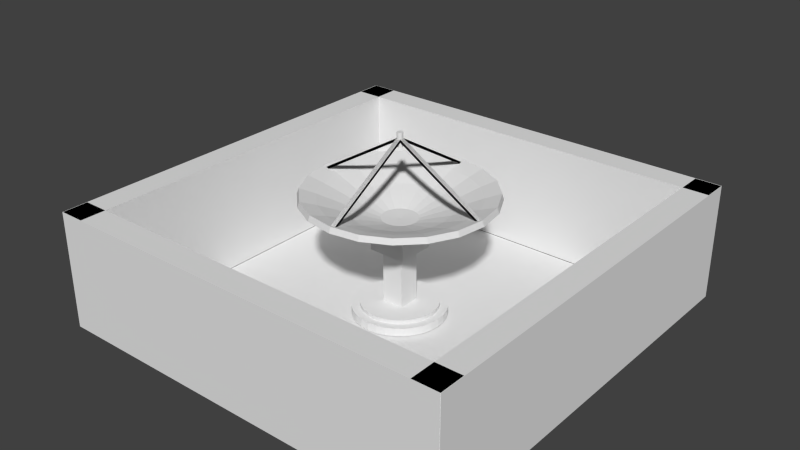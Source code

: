 # Source: RoomObject_Vault.blend  (saved by Blender 2.69.0; exported with 4.5.12 LTS)
import bpy
from mathutils import Matrix  # noqa: F401  (used for matrix-valued properties, if any)

bpy.ops.wm.read_factory_settings(use_empty=True)
scene = bpy.context.scene
scene.name = 'Scene'

# ---- collections
col_collection_1 = bpy.data.collections.new('Collection 1'); scene.collection.children.link(col_collection_1)

# ---- world
world_world = bpy.data.worlds.new('World'); scene.world = world_world
world_world.color = (0.05088, 0.05088, 0.05088)
world_world.use_sun_shadow = False
world_world.sun_shadow_jitter_overblur = 0.0
world_world.cycles.sampling_method = 'MANUAL'
world_world.cycles.sample_map_resolution = 256

# ---- meshes
me_sphere_007 = bpy.data.meshes.new('Sphere.007')
me_sphere_007.from_pydata([(-0.03199, -1.232, -0.3741), (-0.03199, -1.168, -0.3741), (0.03199, -1.168, -0.3741), (0.03199, -1.232, -0.3741), (-0.03199, -0.03199, 0.3513), (-0.03199, 0.03199, 0.3513), (0.03199, 0.03199, 0.3513), (0.03199, -0.03199, 0.3513), (-0.03199, -1.232, -0.3741), (-0.03199, -1.168, -0.3741), (0.03199, -1.168, -0.3741), (0.03199, -1.232, -0.3741), (-0.03199, -0.03199, 0.3513), (-0.03199, 0.03199, 0.3513), (0.03199, 0.03199, 0.3513), (0.03199, -0.03199, 0.3513), (-0.03199, -1.232, -0.3741), (-0.03199, -1.168, -0.3741), (0.03199, -1.168, -0.3741), (0.03199, -1.232, -0.3741), (-0.03199, -0.03199, 0.3513), (-0.03199, 0.03199, 0.3513), (0.03199, 0.03199, 0.3513), (0.03199, -0.03199, 0.3513), (-0.03199, -1.232, -0.3741), (-0.03199, -1.168, -0.3741), (0.03199, -1.168, -0.3741), (0.03199, -1.232, -0.3741), (-0.03199, -0.03199, 0.3513), (-0.03199, 0.03199, 0.3513), (0.03199, 0.03199, 0.3513), (0.03199, -0.03199, 0.3513), (1.232, -0.03199, -0.3741), (1.168, -0.03199, -0.3741), (1.168, 0.03199, -0.3741), (1.232, 0.03199, -0.3741), (0.03199, -0.03199, 0.3513), (-0.03199, -0.03199, 0.3513), (-0.03199, 0.03199, 0.3513), (0.03199, 0.03199, 0.3513), (1.232, -0.03199, -0.3741), (1.168, -0.03199, -0.3741), (1.168, 0.03199, -0.3741), (1.232, 0.03199, -0.3741), (0.03199, -0.03199, 0.3513), (-0.03199, -0.03199, 0.3513), (-0.03199, 0.03199, 0.3513), (0.03199, 0.03199, 0.3513), (0.03199, 1.232, -0.3741), (0.03199, 1.168, -0.3741), (-0.03199, 1.168, -0.3741), (-0.03199, 1.232, -0.3741), (0.03199, 0.03199, 0.3513), (0.03199, -0.03199, 0.3513), (-0.03199, -0.03199, 0.3513), (-0.03199, 0.03199, 0.3513), (0.03199, 1.232, -0.3741), (0.03199, 1.168, -0.3741), (-0.03199, 1.168, -0.3741), (-0.03199, 1.232, -0.3741), (0.03199, 0.03199, 0.3513), (0.03199, -0.03199, 0.3513), (-0.03199, -0.03199, 0.3513), (-0.03199, 0.03199, 0.3513), (-1.232, 0.03199, -0.3741), (-1.168, 0.03199, -0.3741), (-1.168, -0.03199, -0.3741), (-1.232, -0.03199, -0.3741), (-0.03199, 0.03199, 0.3513), (0.03199, 0.03199, 0.3513), (0.03199, -0.03199, 0.3513), (-0.03199, -0.03199, 0.3513), (-1.232, 0.03199, -0.3741), (-1.168, 0.03199, -0.3741), (-1.168, -0.03199, -0.3741), (-1.232, -0.03199, -0.3741), (-0.03199, 0.03199, 0.3513), (0.03199, 0.03199, 0.3513), (0.03199, -0.03199, 0.3513), (-0.03199, -0.03199, 0.3513), (-0.257, -0.257, -1.14), (-0.257, 0.257, -1.14), (0.257, 0.257, -1.14), (0.257, -0.257, -1.14), (-0.257, -0.257, -0.7314), (-0.257, 0.257, -0.7314), (0.257, 0.257, -0.7314), (0.257, -0.257, -0.7314), (-0.1489, -0.1489, -1.936), (-0.1489, 0.1489, -1.936), (0.1489, 0.1489, -1.936), (0.1489, -0.1489, -1.936), (-0.1489, -0.1489, -0.8895), (-0.1489, 0.1489, -0.8895), (0.1489, 0.1489, -0.8895), (0.1489, -0.1489, -0.8895), (0.0, 0.04052, 0.2464), (0.0, 0.04052, 0.4347), (0.007906, 0.03975, 0.2464), (0.007906, 0.03975, 0.4347), (0.01551, 0.03744, 0.2464), (0.01551, 0.03744, 0.4347), (0.02251, 0.03369, 0.2464), (0.02251, 0.03369, 0.4347), (0.02866, 0.02866, 0.2464), (0.02866, 0.02866, 0.4347), (0.03369, 0.02251, 0.2464), (0.03369, 0.02251, 0.4347), (0.03744, 0.01551, 0.2464), (0.03744, 0.01551, 0.4347), (0.03975, 0.007906, 0.2464), (0.03975, 0.007906, 0.4347), (0.04052, 3.06e-09, 0.2464), (0.04052, 3.06e-09, 0.4347), (0.03975, -0.007906, 0.2464), (0.03975, -0.007906, 0.4347), (0.03744, -0.01551, 0.2464), (0.03744, -0.01551, 0.4347), (0.03369, -0.02251, 0.2464), (0.03369, -0.02251, 0.4347), (0.02866, -0.02866, 0.2464), (0.02866, -0.02866, 0.4347), (0.02251, -0.03369, 0.2464), (0.02251, -0.03369, 0.4347), (0.01551, -0.03744, 0.2464), (0.01551, -0.03744, 0.4347), (0.007906, -0.03975, 0.2464), (0.007906, -0.03975, 0.4347), (-1.32e-08, -0.04052, 0.2464), (-1.32e-08, -0.04052, 0.4347), (-0.007906, -0.03975, 0.2464), (-0.007906, -0.03975, 0.4347), (-0.01551, -0.03744, 0.2464), (-0.01551, -0.03744, 0.4347), (-0.02251, -0.03369, 0.2464), (-0.02251, -0.03369, 0.3275), (-0.02866, -0.02866, 0.2464), (-0.02866, -0.02866, 0.4347), (-0.03369, -0.02251, 0.2464), (-0.03369, -0.02251, 0.4347), (-0.03744, -0.01551, 0.2464), (-0.03744, -0.01551, 0.4347), (-0.03975, -0.007906, 0.2464), (-0.03975, -0.007906, 0.4347), (-0.04052, 3.913e-08, 0.2464), (-0.04052, 3.913e-08, 0.4347), (-0.03975, 0.007906, 0.2464), (-0.03975, 0.007906, 0.4347), (-0.03744, 0.01551, 0.2464), (-0.03744, 0.01551, 0.4347), (-0.03369, 0.02251, 0.2464), (-0.03369, 0.02251, 0.4347), (-0.02866, 0.02866, 0.2464), (-0.02866, 0.02866, 0.3275), (-0.02251, 0.03369, 0.2464), (-0.02251, 0.03369, 0.4347), (-0.01551, 0.03744, 0.2464), (-0.01551, 0.03744, 0.4347), (-0.007906, 0.03975, 0.2464), (-0.007906, 0.03975, 0.4347), (0.0, 0.6246, -2.05), (0.0, 0.6246, -1.938), (0.1219, 0.6126, -2.05), (0.1219, 0.6126, -1.938), (0.239, 0.5771, -2.05), (0.239, 0.5771, -1.938), (0.347, 0.5194, -2.05), (0.347, 0.5194, -1.938), (0.4417, 0.4417, -2.05), (0.4417, 0.4417, -1.938), (0.5194, 0.347, -2.05), (0.5194, 0.347, -1.938), (0.5771, 0.239, -2.05), (0.5771, 0.239, -1.938), (0.6126, 0.1219, -2.05), (0.6126, 0.1219, -1.938), (0.6246, 4.716e-08, -2.05), (0.6246, 4.716e-08, -1.938), (0.6126, -0.1219, -2.05), (0.6126, -0.1219, -1.938), (0.5771, -0.239, -2.05), (0.5771, -0.239, -1.938), (0.5194, -0.347, -2.05), (0.5194, -0.347, -1.938), (0.4417, -0.4417, -2.05), (0.4417, -0.4417, -1.938), (0.347, -0.5194, -2.05), (0.347, -0.5194, -1.938), (0.239, -0.5771, -2.05), (0.239, -0.5771, -1.938), (0.1219, -0.6126, -2.05), (0.1219, -0.6126, -1.938), (-2.035e-07, -0.6246, -2.05), (-2.035e-07, -0.6246, -1.938), (-0.1219, -0.6126, -2.05), (-0.1219, -0.6126, -1.938), (-0.239, -0.5771, -2.05), (-0.239, -0.5771, -1.938), (-0.347, -0.5194, -2.05), (-0.347, -0.5194, -1.938), (-0.4417, -0.4417, -2.05), (-0.4417, -0.4417, -1.938), (-0.5194, -0.347, -2.05), (-0.5194, -0.347, -1.938), (-0.5771, -0.239, -2.05), (-0.5771, -0.239, -1.938), (-0.6126, -0.1219, -2.05), (-0.6126, -0.1219, -1.938), (-0.6246, 6.032e-07, -2.05), (-0.6246, 6.032e-07, -1.938), (-0.6126, 0.1219, -2.05), (-0.6126, 0.1219, -1.938), (-0.5771, 0.239, -2.05), (-0.5771, 0.239, -1.938), (-0.5194, 0.347, -2.05), (-0.5194, 0.347, -1.938), (-0.4417, 0.4417, -2.05), (-0.4417, 0.4417, -1.938), (-0.347, 0.5194, -2.05), (-0.347, 0.5194, -1.938), (-0.239, 0.5771, -2.05), (-0.239, 0.5771, -1.938), (-0.1219, 0.6126, -2.05), (-0.1219, 0.6126, -1.938), (0.0, 0.517, -1.953), (0.0, 0.517, -1.885), (0.1009, 0.5071, -1.953), (0.1009, 0.5071, -1.885), (0.1979, 0.4777, -1.953), (0.1979, 0.4777, -1.885), (0.2872, 0.4299, -1.953), (0.2872, 0.4299, -1.885), (0.3656, 0.3656, -1.953), (0.3656, 0.3656, -1.885), (0.4299, 0.2872, -1.953), (0.4299, 0.2872, -1.885), (0.4777, 0.1979, -1.953), (0.4777, 0.1979, -1.885), (0.5071, 0.1009, -1.953), (0.5071, 0.1009, -1.885), (0.517, 3.903e-08, -1.953), (0.517, 3.903e-08, -1.885), (0.5071, -0.1009, -1.953), (0.5071, -0.1009, -1.885), (0.4777, -0.1979, -1.953), (0.4777, -0.1979, -1.885), (0.4299, -0.2872, -1.953), (0.4299, -0.2872, -1.885), (0.3656, -0.3656, -1.953), (0.3656, -0.3656, -1.885), (0.2872, -0.4299, -1.953), (0.2872, -0.4299, -1.885), (0.1979, -0.4777, -1.953), (0.1979, -0.4777, -1.885), (0.1009, -0.5071, -1.953), (0.1009, -0.5071, -1.885), (-1.685e-07, -0.517, -1.953), (-1.685e-07, -0.517, -1.885), (-0.1009, -0.5071, -1.953), (-0.1009, -0.5071, -1.885), (-0.1979, -0.4777, -1.953), (-0.1979, -0.4777, -1.885), (-0.2872, -0.4299, -1.953), (-0.2872, -0.4299, -1.885), (-0.3656, -0.3656, -1.953), (-0.3656, -0.3656, -1.885), (-0.4299, -0.2872, -1.953), (-0.4299, -0.2872, -1.885), (-0.4777, -0.1979, -1.953), (-0.4777, -0.1979, -1.885), (-0.5071, -0.1009, -1.953), (-0.5071, -0.1009, -1.885), (-0.517, 4.992e-07, -1.953), (-0.517, 4.992e-07, -1.885), (-0.5071, 0.1009, -1.953), (-0.5071, 0.1009, -1.885), (-0.4777, 0.1979, -1.953), (-0.4777, 0.1979, -1.885), (-0.4299, 0.2872, -1.953), (-0.4299, 0.2872, -1.885), (-0.3656, 0.3656, -1.953), (-0.3656, 0.3656, -1.885), (-0.2872, 0.4299, -1.953), (-0.2872, 0.4299, -1.885), (-0.1979, 0.4777, -1.953), (-0.1979, 0.4777, -1.885), (-0.1009, 0.5071, -1.953), (-0.1009, 0.5071, -1.885), (-1.273, -2.44e-09, -0.4214), (-1.062, -5.194e-09, -0.4879), (-0.866, 0.0, -0.5648), (-0.7071, 0.0, -0.6302), (-0.5, 0.0, -0.6997), (-0.2588, 0.0, -0.783), (-1.211, 0.3933, -0.4214), (-1.01, 0.3282, -0.4879), (-0.8236, 0.2676, -0.5648), (-0.6725, 0.2185, -0.6302), (-0.4755, 0.1545, -0.6997), (-0.2462, 0.07998, -0.783), (-3.894e-07, 0.0, -0.7945), (-1.03, 0.7482, -0.4214), (-0.8593, 0.6243, -0.4879), (-0.7006, 0.509, -0.5648), (-0.5721, 0.4156, -0.6302), (-0.4045, 0.2939, -0.6997), (-0.2094, 0.1521, -0.783), (-0.7482, 1.03, -0.4214), (-0.6243, 0.8593, -0.4879), (-0.509, 0.7006, -0.5648), (-0.4156, 0.5721, -0.6302), (-0.2939, 0.4045, -0.6997), (-0.1521, 0.2094, -0.783), (-0.3933, 1.211, -0.4214), (-0.3282, 1.01, -0.4879), (-0.2676, 0.8236, -0.5648), (-0.2185, 0.6725, -0.6302), (-0.1545, 0.4755, -0.6997), (-0.07998, 0.2462, -0.783), (4.463e-08, 1.273, -0.4214), (-3.337e-08, 1.062, -0.4879), (-1.383e-07, 0.866, -0.5648), (-2.128e-07, 0.7071, -0.6302), (-3.171e-07, 0.5, -0.6997), (-3.245e-07, 0.2588, -0.783), (0.3933, 1.211, -0.4214), (0.3282, 1.01, -0.4879), (0.2676, 0.8236, -0.5648), (0.2185, 0.6725, -0.6302), (0.1545, 0.4755, -0.6997), (0.07998, 0.2462, -0.783), (0.7482, 1.03, -0.4214), (0.6243, 0.8593, -0.4879), (0.509, 0.7006, -0.5648), (0.4156, 0.5721, -0.6302), (0.2939, 0.4045, -0.6997), (0.1521, 0.2094, -0.783), (1.03, 0.7482, -0.4214), (0.8593, 0.6243, -0.4879), (0.7006, 0.509, -0.5648), (0.5721, 0.4156, -0.6302), (0.4045, 0.2939, -0.6997), (0.2094, 0.1521, -0.783), (1.211, 0.3933, -0.4214), (1.01, 0.3282, -0.4879), (0.8236, 0.2676, -0.5648), (0.6725, 0.2185, -0.6302), (0.4755, 0.1545, -0.6997), (0.2462, 0.07998, -0.783), (1.273, -6.108e-07, -0.4214), (1.062, -5.963e-07, -0.4879), (0.866, -4.184e-07, -0.5648), (0.7071, -3.588e-07, -0.6302), (0.5, -1.501e-07, -0.6997), (0.2588, -1.352e-07, -0.783), (1.211, -0.3933, -0.4214), (1.01, -0.3282, -0.4879), (0.8236, -0.2676, -0.5648), (0.6725, -0.2185, -0.6302), (0.4755, -0.1545, -0.6997), (0.2462, -0.07998, -0.783), (1.03, -0.7482, -0.4214), (0.8593, -0.6243, -0.4879), (0.7006, -0.509, -0.5648), (0.5721, -0.4156, -0.6302), (0.4045, -0.2939, -0.6997), (0.2094, -0.1521, -0.783), (0.7482, -1.03, -0.4214), (0.6243, -0.8593, -0.4879), (0.509, -0.7006, -0.5648), (0.4156, -0.5721, -0.6302), (0.2939, -0.4045, -0.6997), (0.1521, -0.2094, -0.783), (0.3933, -1.211, -0.4214), (0.3282, -1.01, -0.4879), (0.2676, -0.8236, -0.5648), (0.2185, -0.6725, -0.6302), (0.1545, -0.4755, -0.6997), (0.07998, -0.2462, -0.783), (-1.207e-06, -1.273, -0.4214), (-1.246e-06, -1.062, -0.4879), (-9.727e-07, -0.866, -0.5648), (-8.833e-07, -0.7071, -0.6302), (-6.598e-07, -0.5, -0.6997), (-5.779e-07, -0.2588, -0.783), (-0.3933, -1.211, -0.4214), (-0.3282, -1.01, -0.4879), (-0.2676, -0.8236, -0.5648), (-0.2185, -0.6725, -0.6302), (-0.1545, -0.4755, -0.6997), (-0.07998, -0.2462, -0.783), (-0.7482, -1.03, -0.4214), (-0.6243, -0.8593, -0.4879), (-0.509, -0.7006, -0.5648), (-0.4156, -0.5721, -0.6302), (-0.2939, -0.4045, -0.6997), (-0.1521, -0.2094, -0.783), (-1.03, -0.7482, -0.4214), (-0.8593, -0.6243, -0.4879), (-0.7006, -0.509, -0.5648), (-0.5721, -0.4156, -0.6302), (-0.4045, -0.2939, -0.6997), (-0.2094, -0.1521, -0.783), (-1.211, -0.3933, -0.4214), (-1.01, -0.3282, -0.4879), (-0.8236, -0.2676, -0.5648), (-0.6725, -0.2185, -0.6302), (-0.4755, -0.1545, -0.6997), (-0.2462, -0.07998, -0.783), (-1.248, -2.44e-09, -0.3441), (-1.035, -5.194e-09, -0.4114), (-0.8359, 0.0, -0.4896), (-0.6785, 0.0, -0.5544), (-0.4739, 0.0, -0.623), (-0.2425, 0.0, -0.7037), (-1.187, 0.3858, -0.3441), (-0.9847, 0.3199, -0.4114), (-0.795, 0.2583, -0.4896), (-0.6453, 0.2097, -0.5544), (-0.4507, 0.1464, -0.623), (-0.2306, 0.07494, -0.7037), (-3.894e-07, 0.0, -0.7135), (-1.01, 0.7338, -0.3441), (-0.8376, 0.6086, -0.4114), (-0.6762, 0.4913, -0.4896), (-0.549, 0.3988, -0.5544), (-0.3834, 0.2786, -0.623), (-0.1962, 0.1425, -0.7037), (-0.7338, 1.01, -0.3441), (-0.6086, 0.8376, -0.4114), (-0.4913, 0.6762, -0.4896), (-0.3988, 0.549, -0.5544), (-0.2786, 0.3834, -0.623), (-0.1425, 0.1962, -0.7037), (-0.3858, 1.187, -0.3441), (-0.3199, 0.9847, -0.4114), (-0.2583, 0.795, -0.4896), (-0.2097, 0.6453, -0.5544), (-0.1464, 0.4507, -0.623), (-0.07494, 0.2306, -0.7037), (4.463e-08, 1.248, -0.3441), (-3.337e-08, 1.035, -0.4114), (-1.383e-07, 0.8359, -0.4896), (-2.128e-07, 0.6785, -0.5544), (-3.171e-07, 0.4739, -0.623), (-3.245e-07, 0.2425, -0.7037), (0.3858, 1.187, -0.3441), (0.3199, 0.9847, -0.4114), (0.2583, 0.795, -0.4896), (0.2097, 0.6453, -0.5544), (0.1464, 0.4507, -0.623), (0.07494, 0.2306, -0.7037), (0.7338, 1.01, -0.3441), (0.6086, 0.8376, -0.4114), (0.4913, 0.6762, -0.4896), (0.3988, 0.549, -0.5544), (0.2786, 0.3834, -0.623), (0.1425, 0.1962, -0.7037), (1.01, 0.7338, -0.3441), (0.8376, 0.6086, -0.4114), (0.6762, 0.4913, -0.4896), (0.549, 0.3988, -0.5544), (0.3834, 0.2786, -0.623), (0.1962, 0.1425, -0.7037), (1.187, 0.3858, -0.3441), (0.9847, 0.3199, -0.4114), (0.795, 0.2583, -0.4896), (0.6453, 0.2097, -0.5544), (0.4507, 0.1464, -0.623), (0.2306, 0.07494, -0.7037), (1.248, -6.108e-07, -0.3441), (1.035, -5.963e-07, -0.4114), (0.8359, -4.184e-07, -0.4896), (0.6785, -3.588e-07, -0.5544), (0.4739, -1.501e-07, -0.623), (0.2425, -1.352e-07, -0.7037), (1.187, -0.3858, -0.3441), (0.9847, -0.3199, -0.4114), (0.795, -0.2583, -0.4896), (0.6453, -0.2097, -0.5544), (0.4507, -0.1464, -0.623), (0.2306, -0.07494, -0.7037), (1.01, -0.7338, -0.3441), (0.8376, -0.6086, -0.4114), (0.6762, -0.4913, -0.4896), (0.549, -0.3988, -0.5544), (0.3834, -0.2786, -0.623), (0.1962, -0.1425, -0.7037), (0.7338, -1.01, -0.3441), (0.6086, -0.8376, -0.4114), (0.4913, -0.6762, -0.4896), (0.3988, -0.549, -0.5544), (0.2786, -0.3834, -0.623), (0.1425, -0.1962, -0.7037), (0.3858, -1.187, -0.3441), (0.3199, -0.9847, -0.4114), (0.2583, -0.795, -0.4896), (0.2097, -0.6453, -0.5544), (0.1464, -0.4507, -0.623), (0.07494, -0.2306, -0.7037), (-1.207e-06, -1.248, -0.3441), (-1.246e-06, -1.035, -0.4114), (-9.727e-07, -0.8359, -0.4896), (-8.833e-07, -0.6785, -0.5544), (-6.598e-07, -0.4739, -0.623), (-5.779e-07, -0.2425, -0.7037), (-0.3858, -1.187, -0.3441), (-0.3199, -0.9847, -0.4114), (-0.2583, -0.795, -0.4896), (-0.2097, -0.6453, -0.5544), (-0.1464, -0.4507, -0.623), (-0.07494, -0.2306, -0.7037), (-0.7338, -1.01, -0.3441), (-0.6086, -0.8376, -0.4114), (-0.4913, -0.6762, -0.4896), (-0.3988, -0.549, -0.5544), (-0.2786, -0.3834, -0.623), (-0.1425, -0.1962, -0.7037), (-1.01, -0.7338, -0.3441), (-0.8376, -0.6086, -0.4114), (-0.6762, -0.4913, -0.4896), (-0.549, -0.3988, -0.5544), (-0.3834, -0.2786, -0.623), (-0.1962, -0.1425, -0.7037), (-1.187, -0.3858, -0.3441), (-0.9847, -0.3199, -0.4114), (-0.795, -0.2583, -0.4896), (-0.6453, -0.2097, -0.5544), (-0.4507, -0.1464, -0.623), (-0.2306, -0.07494, -0.7037)], [], [(4, 5, 1, 0), (5, 6, 2, 1), (6, 7, 3, 2), (7, 4, 0, 3), (0, 1, 2, 3), (7, 6, 5, 4), (12, 13, 9, 8), (13, 14, 10, 9), (14, 15, 11, 10), (15, 12, 8, 11), (8, 9, 10, 11), (15, 14, 13, 12), (20, 21, 17, 16), (21, 22, 18, 17), (22, 23, 19, 18), (23, 20, 16, 19), (16, 17, 18, 19), (23, 22, 21, 20), (28, 29, 25, 24), (29, 30, 26, 25), (30, 31, 27, 26), (31, 28, 24, 27), (24, 25, 26, 27), (31, 30, 29, 28), (36, 37, 33, 32), (37, 38, 34, 33), (38, 39, 35, 34), (39, 36, 32, 35), (32, 33, 34, 35), (39, 38, 37, 36), (44, 45, 41, 40), (45, 46, 42, 41), (46, 47, 43, 42), (47, 44, 40, 43), (40, 41, 42, 43), (47, 46, 45, 44), (52, 53, 49, 48), (53, 54, 50, 49), (54, 55, 51, 50), (55, 52, 48, 51), (48, 49, 50, 51), (55, 54, 53, 52), (60, 61, 57, 56), (61, 62, 58, 57), (62, 63, 59, 58), (63, 60, 56, 59), (56, 57, 58, 59), (63, 62, 61, 60), (68, 69, 65, 64), (69, 70, 66, 65), (70, 71, 67, 66), (71, 68, 64, 67), (64, 65, 66, 67), (71, 70, 69, 68), (76, 77, 73, 72), (77, 78, 74, 73), (78, 79, 75, 74), (79, 76, 72, 75), (72, 73, 74, 75), (79, 78, 77, 76), (84, 85, 81, 80), (85, 86, 82, 81), (86, 87, 83, 82), (87, 84, 80, 83), (80, 81, 82, 83), (87, 86, 85, 84), (92, 93, 89, 88), (93, 94, 90, 89), (94, 95, 91, 90), (95, 92, 88, 91), (88, 89, 90, 91), (95, 94, 93, 92), (96, 97, 99, 98), (98, 99, 101, 100), (100, 101, 103, 102), (102, 103, 105, 104), (104, 105, 107, 106), (106, 107, 109, 108), (108, 109, 111, 110), (110, 111, 113, 112), (112, 113, 115, 114), (114, 115, 117, 116), (116, 117, 119, 118), (118, 119, 121, 120), (120, 121, 123, 122), (122, 123, 125, 124), (124, 125, 127, 126), (126, 127, 129, 128), (128, 129, 131, 130), (130, 131, 133, 132), (132, 133, 135, 134), (134, 135, 137, 136), (136, 137, 139, 138), (138, 139, 141, 140), (140, 141, 143, 142), (142, 143, 145, 144), (144, 145, 147, 146), (146, 147, 149, 148), (148, 149, 151, 150), (150, 151, 153, 152), (152, 153, 155, 154), (154, 155, 157, 156), (99, 97, 159, 157, 155, 153, 151, 149, 147, 145, 143, 141, 139, 137, 135, 133, 131, 129, 127, 125, 123, 121, 119, 117, 115, 113, 111, 109, 107, 105, 103, 101), (158, 159, 97, 96), (156, 157, 159, 158), (96, 98, 100, 102, 104, 106, 108, 110, 112, 114, 116, 118, 120, 122, 124, 126, 128, 130, 132, 134, 136, 138, 140, 142, 144, 146, 148, 150, 152, 154, 156, 158), (160, 161, 163, 162), (162, 163, 165, 164), (164, 165, 167, 166), (166, 167, 169, 168), (168, 169, 171, 170), (170, 171, 173, 172), (172, 173, 175, 174), (174, 175, 177, 176), (176, 177, 179, 178), (178, 179, 181, 180), (180, 181, 183, 182), (182, 183, 185, 184), (184, 185, 187, 186), (186, 187, 189, 188), (188, 189, 191, 190), (190, 191, 193, 192), (192, 193, 195, 194), (194, 195, 197, 196), (196, 197, 199, 198), (198, 199, 201, 200), (200, 201, 203, 202), (202, 203, 205, 204), (204, 205, 207, 206), (206, 207, 209, 208), (208, 209, 211, 210), (210, 211, 213, 212), (212, 213, 215, 214), (214, 215, 217, 216), (216, 217, 219, 218), (218, 219, 221, 220), (163, 161, 223, 221, 219, 217, 215, 213, 211, 209, 207, 205, 203, 201, 199, 197, 195, 193, 191, 189, 187, 185, 183, 181, 179, 177, 175, 173, 171, 169, 167, 165), (222, 223, 161, 160), (220, 221, 223, 222), (160, 162, 164, 166, 168, 170, 172, 174, 176, 178, 180, 182, 184, 186, 188, 190, 192, 194, 196, 198, 200, 202, 204, 206, 208, 210, 212, 214, 216, 218, 220, 222), (224, 225, 227, 226), (226, 227, 229, 228), (228, 229, 231, 230), (230, 231, 233, 232), (232, 233, 235, 234), (234, 235, 237, 236), (236, 237, 239, 238), (238, 239, 241, 240), (240, 241, 243, 242), (242, 243, 245, 244), (244, 245, 247, 246), (246, 247, 249, 248), (248, 249, 251, 250), (250, 251, 253, 252), (252, 253, 255, 254), (254, 255, 257, 256), (256, 257, 259, 258), (258, 259, 261, 260), (260, 261, 263, 262), (262, 263, 265, 264), (264, 265, 267, 266), (266, 267, 269, 268), (268, 269, 271, 270), (270, 271, 273, 272), (272, 273, 275, 274), (274, 275, 277, 276), (276, 277, 279, 278), (278, 279, 281, 280), (280, 281, 283, 282), (282, 283, 285, 284), (227, 225, 287, 285, 283, 281, 279, 277, 275, 273, 271, 269, 267, 265, 263, 261, 259, 257, 255, 253, 251, 249, 247, 245, 243, 241, 239, 237, 235, 233, 231, 229), (286, 287, 225, 224), (284, 285, 287, 286), (224, 226, 228, 230, 232, 234, 236, 238, 240, 242, 244, 246, 248, 250, 252, 254, 256, 258, 260, 262, 264, 266, 268, 270, 272, 274, 276, 278, 280, 282, 284, 286), (293, 292, 298, 299), (292, 291, 297, 298), (291, 290, 296, 297), (290, 289, 295, 296), (289, 288, 294, 295), (299, 298, 305, 306), (298, 297, 304, 305), (297, 296, 303, 304), (296, 295, 302, 303), (295, 294, 301, 302), (306, 305, 311, 312), (305, 304, 310, 311), (304, 303, 309, 310), (303, 302, 308, 309), (302, 301, 307, 308), (312, 311, 317, 318), (311, 310, 316, 317), (310, 309, 315, 316), (309, 308, 314, 315), (308, 307, 313, 314), (318, 317, 323, 324), (317, 316, 322, 323), (316, 315, 321, 322), (315, 314, 320, 321), (314, 313, 319, 320), (324, 323, 329, 330), (323, 322, 328, 329), (322, 321, 327, 328), (321, 320, 326, 327), (320, 319, 325, 326), (330, 329, 335, 336), (329, 328, 334, 335), (328, 327, 333, 334), (327, 326, 332, 333), (326, 325, 331, 332), (336, 335, 341, 342), (335, 334, 340, 341), (334, 333, 339, 340), (333, 332, 338, 339), (332, 331, 337, 338), (342, 341, 347, 348), (341, 340, 346, 347), (340, 339, 345, 346), (339, 338, 344, 345), (338, 337, 343, 344), (348, 347, 353, 354), (347, 346, 352, 353), (346, 345, 351, 352), (345, 344, 350, 351), (344, 343, 349, 350), (354, 353, 359, 360), (353, 352, 358, 359), (352, 351, 357, 358), (351, 350, 356, 357), (350, 349, 355, 356), (360, 359, 365, 366), (359, 358, 364, 365), (358, 357, 363, 364), (357, 356, 362, 363), (356, 355, 361, 362), (366, 365, 371, 372), (365, 364, 370, 371), (364, 363, 369, 370), (363, 362, 368, 369), (362, 361, 367, 368), (372, 371, 377, 378), (371, 370, 376, 377), (370, 369, 375, 376), (369, 368, 374, 375), (368, 367, 373, 374), (378, 377, 383, 384), (377, 376, 382, 383), (376, 375, 381, 382), (375, 374, 380, 381), (374, 373, 379, 380), (384, 383, 389, 390), (383, 382, 388, 389), (382, 381, 387, 388), (381, 380, 386, 387), (380, 379, 385, 386), (390, 389, 395, 396), (389, 388, 394, 395), (388, 387, 393, 394), (387, 386, 392, 393), (386, 385, 391, 392), (396, 395, 401, 402), (395, 394, 400, 401), (394, 393, 399, 400), (393, 392, 398, 399), (392, 391, 397, 398), (402, 401, 407, 408), (401, 400, 406, 407), (400, 399, 405, 406), (399, 398, 404, 405), (398, 397, 403, 404), (300, 293, 299), (300, 299, 306), (300, 306, 312), (300, 312, 318), (300, 318, 324), (300, 324, 330), (300, 330, 336), (300, 336, 342), (300, 342, 348), (300, 348, 354), (300, 354, 360), (300, 360, 366), (300, 366, 372), (300, 372, 378), (300, 378, 384), (300, 384, 390), (300, 390, 396), (300, 396, 402), (300, 402, 408), (300, 408, 293), (408, 407, 292, 293), (407, 406, 291, 292), (406, 405, 290, 291), (405, 404, 289, 290), (404, 403, 288, 289), (420, 419, 413, 414), (419, 418, 412, 413), (418, 417, 411, 412), (417, 416, 410, 411), (416, 415, 409, 410), (427, 426, 419, 420), (426, 425, 418, 419), (425, 424, 417, 418), (424, 423, 416, 417), (423, 422, 415, 416), (433, 432, 426, 427), (432, 431, 425, 426), (431, 430, 424, 425), (430, 429, 423, 424), (429, 428, 422, 423), (439, 438, 432, 433), (438, 437, 431, 432), (437, 436, 430, 431), (436, 435, 429, 430), (435, 434, 428, 429), (445, 444, 438, 439), (444, 443, 437, 438), (443, 442, 436, 437), (442, 441, 435, 436), (441, 440, 434, 435), (451, 450, 444, 445), (450, 449, 443, 444), (449, 448, 442, 443), (448, 447, 441, 442), (447, 446, 440, 441), (457, 456, 450, 451), (456, 455, 449, 450), (455, 454, 448, 449), (454, 453, 447, 448), (453, 452, 446, 447), (463, 462, 456, 457), (462, 461, 455, 456), (461, 460, 454, 455), (460, 459, 453, 454), (459, 458, 452, 453), (469, 468, 462, 463), (468, 467, 461, 462), (467, 466, 460, 461), (466, 465, 459, 460), (465, 464, 458, 459), (475, 474, 468, 469), (474, 473, 467, 468), (473, 472, 466, 467), (472, 471, 465, 466), (471, 470, 464, 465), (481, 480, 474, 475), (480, 479, 473, 474), (479, 478, 472, 473), (478, 477, 471, 472), (477, 476, 470, 471), (487, 486, 480, 481), (486, 485, 479, 480), (485, 484, 478, 479), (484, 483, 477, 478), (483, 482, 476, 477), (493, 492, 486, 487), (492, 491, 485, 486), (491, 490, 484, 485), (490, 489, 483, 484), (489, 488, 482, 483), (499, 498, 492, 493), (498, 497, 491, 492), (497, 496, 490, 491), (496, 495, 489, 490), (495, 494, 488, 489), (505, 504, 498, 499), (504, 503, 497, 498), (503, 502, 496, 497), (502, 501, 495, 496), (501, 500, 494, 495), (511, 510, 504, 505), (510, 509, 503, 504), (509, 508, 502, 503), (508, 507, 501, 502), (507, 506, 500, 501), (517, 516, 510, 511), (516, 515, 509, 510), (515, 514, 508, 509), (514, 513, 507, 508), (513, 512, 506, 507), (523, 522, 516, 517), (522, 521, 515, 516), (521, 520, 514, 515), (520, 519, 513, 514), (519, 518, 512, 513), (529, 528, 522, 523), (528, 527, 521, 522), (527, 526, 520, 521), (526, 525, 519, 520), (525, 524, 518, 519), (420, 414, 421), (427, 420, 421), (433, 427, 421), (439, 433, 421), (445, 439, 421), (451, 445, 421), (457, 451, 421), (463, 457, 421), (469, 463, 421), (475, 469, 421), (481, 475, 421), (487, 481, 421), (493, 487, 421), (499, 493, 421), (505, 499, 421), (511, 505, 421), (517, 511, 421), (523, 517, 421), (529, 523, 421), (414, 529, 421), (414, 413, 528, 529), (413, 412, 527, 528), (412, 411, 526, 527), (411, 410, 525, 526), (410, 409, 524, 525), (294, 288, 409, 415), (301, 294, 415, 422), (307, 301, 422, 428), (313, 307, 428, 434), (319, 313, 434, 440), (325, 319, 440, 446), (331, 325, 446, 452), (337, 331, 452, 458), (343, 337, 458, 464), (349, 343, 464, 470), (355, 349, 470, 476), (361, 355, 476, 482), (367, 361, 482, 488), (373, 367, 488, 494), (379, 373, 494, 500), (385, 379, 500, 506), (391, 385, 506, 512), (397, 391, 512, 518), (403, 397, 518, 524), (288, 403, 524, 409)])
me_sphere_007.use_remesh_preserve_volume = False
me_sphere_007.use_remesh_preserve_attributes = False
me_sphere_007.use_mirror_vertex_groups = False
me_sphere_007.update()
me_cube_012 = bpy.data.meshes.new('Cube.012')
me_cube_012.from_pydata([(-1.0, -1.0, -1.0), (-1.0, 1.0, -1.0), (1.0, 1.0, -1.0), (1.0, -1.0, -1.0), (-1.0, -1.0, 7.982), (-1.0, 1.0, 7.982), (1.0, 1.0, 7.982), (1.0, -1.0, 7.982)], [], [(4, 5, 1, 0), (5, 6, 2, 1), (6, 7, 3, 2), (7, 4, 0, 3), (0, 1, 2, 3), (7, 6, 5, 4)])
me_cube_012.use_remesh_preserve_volume = False
me_cube_012.use_remesh_preserve_attributes = False
me_cube_012.use_mirror_vertex_groups = False
me_cube_012.update()
me_cube_013 = bpy.data.meshes.new('Cube.013')
me_cube_013.from_pydata([(-1.0, -1.0, -1.0), (-1.0, 1.0, -1.0), (1.0, 1.0, -1.0), (1.0, -1.0, -1.0), (-1.0, -1.0, 7.982), (-1.0, 1.0, 7.982), (1.0, 1.0, 7.982), (1.0, -1.0, 7.982)], [], [(4, 5, 1, 0), (5, 6, 2, 1), (6, 7, 3, 2), (7, 4, 0, 3), (0, 1, 2, 3), (7, 6, 5, 4)])
me_cube_013.use_remesh_preserve_volume = False
me_cube_013.use_remesh_preserve_attributes = False
me_cube_013.use_mirror_vertex_groups = False
me_cube_013.update()
me_cube_006 = bpy.data.meshes.new('Cube.006')
me_cube_006.from_pydata([(-1.0, -1.0, -1.0), (-1.0, 1.0, -1.0), (1.0, 1.0, -1.0), (1.0, -1.0, -1.0), (-1.0, -1.0, 7.982), (-1.0, 1.0, 7.982), (1.0, 1.0, 7.982), (1.0, -1.0, 7.982)], [], [(4, 5, 1, 0), (5, 6, 2, 1), (6, 7, 3, 2), (7, 4, 0, 3), (0, 1, 2, 3), (7, 6, 5, 4)])
me_cube_006.use_remesh_preserve_volume = False
me_cube_006.use_remesh_preserve_attributes = False
me_cube_006.use_mirror_vertex_groups = False
me_cube_006.update()
me_cube_014 = bpy.data.meshes.new('Cube.014')
me_cube_014.from_pydata([(-1.0, -1.0, -1.0), (-1.0, 1.0, -1.0), (1.0, 1.0, -1.0), (1.0, -1.0, -1.0), (-1.0, -1.0, 7.982), (-1.0, 1.0, 7.982), (1.0, 1.0, 7.982), (1.0, -1.0, 7.982)], [], [(4, 5, 1, 0), (5, 6, 2, 1), (6, 7, 3, 2), (7, 4, 0, 3), (0, 1, 2, 3), (7, 6, 5, 4)])
me_cube_014.use_remesh_preserve_volume = False
me_cube_014.use_remesh_preserve_attributes = False
me_cube_014.use_mirror_vertex_groups = False
me_cube_014.update()
me_plane_009 = bpy.data.meshes.new('Plane.009')
me_plane_009.from_pydata([(1.0, -1.0, 0.0), (-1.0, -1.0, 0.0), (1.0, 1.0, 0.0), (-1.0, 1.0, 0.0)], [], [(1, 0, 2, 3)])
me_plane_009.use_remesh_preserve_volume = False
me_plane_009.use_remesh_preserve_attributes = False
me_plane_009.use_mirror_vertex_groups = False
me_plane_009.update()
arm_armature_003 = bpy.data.armatures.new('Armature.003')  # bones are not reproduced

# ---- objects
ob_armature_001 = bpy.data.objects.new('Armature.001', arm_armature_003)
ob_sphere_001 = bpy.data.objects.new('Sphere.001', me_sphere_007)
ob_cube_002 = bpy.data.objects.new('Cube.002', me_cube_012)
ob_cube_003 = bpy.data.objects.new('Cube.003', me_cube_013)
ob_cube_004 = bpy.data.objects.new('Cube.004', me_cube_006)
ob_cube_005 = bpy.data.objects.new('Cube.005', me_cube_014)
ob_plane = bpy.data.objects.new('Plane', me_plane_009)

# ---- transforms, parenting, visibility, modifiers, constraints
ob_armature_001.location = (0.0, 0.0, 0.3013)
ob_armature_001.scale = (0.8307, 0.8307, 0.8307)
ob_armature_001.lineart.crease_threshold = 0.0
ob_sphere_001.parent = ob_armature_001
ob_sphere_001.matrix_parent_inverse = Matrix(((1.0, 0.0, 0.0, 0.0), (0.0, 1.0, 0.0, 0.0), (0.0, 0.0, 1.0, -0.3013), (0.0, 0.0, 0.0, 1.0)))
ob_sphere_001.location = (0.0, 0.0, 13.8)
ob_sphere_001.scale = (6.716, 6.716, 6.716)
ob_sphere_001.lineart.crease_threshold = 0.0
_vg = ob_sphere_001.vertex_groups.new(name='Base')
_vg.add([88, 89, 90, 91, 92, 93, 94, 95, 160, 161, 162, 163, 164, 165, 166, 167, 168, 169, 170, 171, 172, 173, 174, 175, 176, 177, 178, 179, 180, 181, 182, 183, 184, 185, 186, 187, 188, 189, 190, 191, 192, 193, 194, 195, 196, 197, 198, 199, 200, 201, 202, 203, 204, 205, 206, 207, 208, 209, 210, 211, 212, 213, 214, 215, 216, 217, 218, 219, 220, 221, 222, 223, 224, 225, 226, 227, 228, 229, 230, 231, 232, 233, 234, 235, 236, 237, 238, 239, 240, 241, 242, 243, 244, 245, 246, 247, 248, 249, 250, 251, 252, 253, 254, 255, 256, 257, 258, 259, 260, 261, 262, 263, 264, 265, 266, 267, 268, 269, 270, 271, 272, 273, 274, 275, 276, 277, 278, 279, 280, 281, 282, 283, 284, 285, 286, 287], 1.0, 'REPLACE')
_vg = ob_sphere_001.vertex_groups.new(name='Dish')
_vg.add([0, 1, 2, 3, 4, 5, 6, 7, 8, 9, 10, 11, 12, 13, 14, 15, 16, 17, 18, 19, 20, 21, 22, 23, 24, 25, 26, 27, 28, 29, 30, 31, 32, 33, 34, 35, 36, 37, 38, 39, 40, 41, 42, 43, 44, 45, 46, 47, 48, 49, 50, 51, 52, 53, 54, 55, 56, 57, 58, 59, 60, 61, 62, 63, 64, 65, 66, 67, 68, 69, 70, 71, 72, 73, 74, 75, 76, 77, 78, 79, 80, 81, 82, 83, 84, 85, 86, 87, 96, 97, 98, 99, 100, 101, 102, 103, 104, 105, 106, 107, 108, 109, 110, 111, 112, 113, 114, 115, 116, 117, 118, 119, 120, 121, 122, 123, 124, 125, 126, 127, 128, 129, 130, 131, 132, 133, 134, 135, 136, 137, 138, 139, 140, 141, 142, 143, 144, 145, 146, 147, 148, 149, 150, 151, 152, 153, 154, 155, 156, 157, 158, 159, 288, 289, 290, 291, 292, 293, 294, 295, 296, 297, 298, 299, 300, 301, 302, 303, 304, 305, 306, 307, 308, 309, 310, 311, 312, 313, 314, 315, 316, 317, 318, 319, 320, 321, 322, 323, 324, 325, 326, 327, 328, 329, 330, 331, 332, 333, 334, 335, 336, 337, 338, 339, 340, 341, 342, 343, 344, 345, 346, 347, 348, 349, 350, 351, 352, 353, 354, 355, 356, 357, 358, 359, 360, 361, 362, 363, 364, 365, 366, 367, 368, 369, 370, 371, 372, 373, 374, 375, 376, 377, 378, 379, 380, 381, 382, 383, 384, 385, 386, 387, 388, 389, 390, 391, 392, 393, 394, 395, 396, 397, 398, 399, 400, 401, 402, 403, 404, 405, 406, 407, 408, 409, 410, 411, 412, 413, 414, 415, 416, 417, 418, 419, 420, 421, 422, 423, 424, 425, 426, 427, 428, 429, 430, 431, 432, 433, 434, 435, 436, 437, 438, 439, 440, 441, 442, 443, 444, 445, 446, 447, 448, 449, 450, 451, 452, 453, 454, 455, 456, 457, 458, 459, 460, 461, 462, 463, 464, 465, 466, 467, 468, 469, 470, 471, 472, 473, 474, 475, 476, 477, 478, 479, 480, 481, 482, 483, 484, 485, 486, 487, 488, 489, 490, 491, 492, 493, 494, 495, 496, 497, 498, 499, 500, 501, 502, 503, 504, 505, 506, 507, 508, 509, 510, 511, 512, 513, 514, 515, 516, 517, 518, 519, 520, 521, 522, 523, 524, 525, 526, 527, 528, 529], 1.0, 'REPLACE')
_m = ob_sphere_001.modifiers.new('Armature', 'ARMATURE')
_m.object = ob_armature_001
ob_cube_002.location = (-15.04, 0.01829, 1.01)
ob_cube_002.rotation_euler = (0.0, 0.0, 1.571)
ob_cube_002.scale = (16.0, 1.0, 1.0)
ob_cube_002.lineart.crease_threshold = 0.0
ob_cube_003.location = (-0.007844, -15.01, 1.01)
ob_cube_003.rotation_euler = (0.0, 0.0, 3.142)
ob_cube_003.scale = (16.0, 1.0, 1.0)
ob_cube_003.lineart.crease_threshold = 0.0
ob_cube_004.location = (15.02, 0.01829, 1.01)
ob_cube_004.rotation_euler = (0.0, 0.0, 1.571)
ob_cube_004.scale = (16.0, 1.0, 1.0)
ob_cube_004.lineart.crease_threshold = 0.0
ob_cube_005.location = (-0.007842, 15.05, 1.01)
ob_cube_005.rotation_euler = (0.0, 0.0, 3.142)
ob_cube_005.scale = (16.0, 1.0, 1.0)
ob_cube_005.lineart.crease_threshold = 0.0
ob_plane.location = (0.0, 0.0, 0.0)
ob_plane.scale = (14.0, 14.0, 0.9931)
ob_plane.lineart.crease_threshold = 0.0

# ---- collection membership
col_collection_1.objects.link(ob_armature_001)
col_collection_1.objects.link(ob_sphere_001)
col_collection_1.objects.link(ob_cube_002)
col_collection_1.objects.link(ob_cube_003)
col_collection_1.objects.link(ob_cube_004)
col_collection_1.objects.link(ob_cube_005)
col_collection_1.objects.link(ob_plane)

# ---- scene / render settings (as saved in the file)
scene.frame_start = 1; scene.frame_end = 250; scene.frame_set(1)
scene.render.engine = 'BLENDER_EEVEE_NEXT'
scene.render.image_settings.compression = 90
scene.render.resolution_percentage = 50
scene.render.dither_intensity = 0.0
scene.cycles.use_denoising = False
scene.cycles.samples = 10
scene.cycles.sampling_pattern = 'TABULATED_SOBOL'
scene.cycles.light_sampling_threshold = 0.0
scene.cycles.use_adaptive_sampling = False
scene.cycles.use_light_tree = False
scene.cycles.blur_glossy = 0.0
scene.cycles.volume_bounces = 1
scene.cycles.pixel_filter_type = 'GAUSSIAN'
scene.cycles.sample_clamp_indirect = 0.0
scene.view_settings.view_transform = 'Standard'
bpy.context.view_layer.update()

# ---- added for rendering (the .blend has no active camera and no usable light): camera, sun
cam_auto = bpy.data.cameras.new('AutoCamera')
cam_auto.lens = 50.0
cam_auto.sensor_width = 36.0
cam_auto.clip_end = 1000.0
ob_auto_camera = bpy.data.objects.new('AutoCamera', cam_auto)
scene.collection.objects.link(ob_auto_camera)
ob_auto_camera.location = (43.8758, -52.642, 42.077)
ob_auto_camera.rotation_euler = (1.09748, -7.21219e-08, 0.694738)
scene.camera = ob_auto_camera
light_auto_sun = bpy.data.lights.new('AutoSun', 'SUN')
light_auto_sun.energy = 3.0
light_auto_sun.angle = 0.0523599
ob_auto_sun = bpy.data.objects.new('AutoSun', light_auto_sun)
scene.collection.objects.link(ob_auto_sun)
ob_auto_sun.rotation_euler = (0.872665, 0.174533, 0.523599)
bpy.context.view_layer.update()
